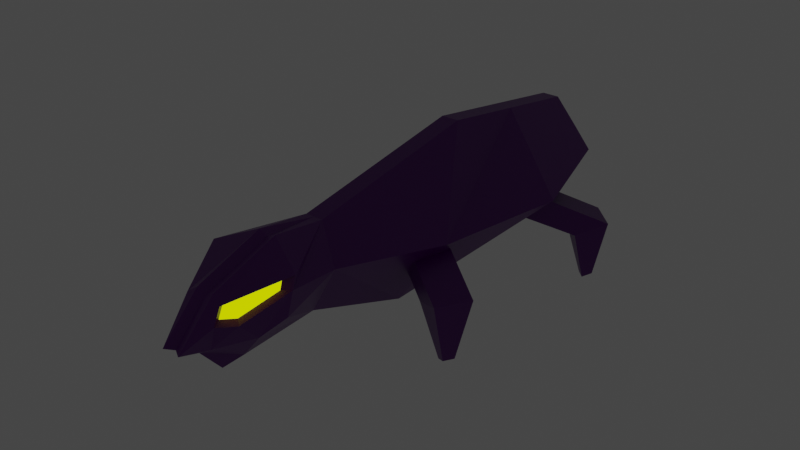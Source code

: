 # Source: Skulk.blend  (saved by Blender 3.2.14; exported with 4.5.12 LTS)
import bpy
from mathutils import Matrix  # noqa: F401  (used for matrix-valued properties, if any)

bpy.ops.wm.read_factory_settings(use_empty=True)
scene = bpy.context.scene
scene.name = 'Scene'

# ---- collections
col_collection = bpy.data.collections.new('Collection'); scene.collection.children.link(col_collection)

# ---- materials (node trees are filled in below, after node groups)
mat_skin = bpy.data.materials.new('Skin')
mat_skin.alpha_threshold = 0.0
mat_skin.use_transparent_shadow = False
mat_skin.line_color = (0.0, 0.0, 0.0, 1.0)
mat_eye = bpy.data.materials.new('Eye')
mat_eye.use_transparent_shadow = False

# ---- material node trees
mat_skin.use_nodes = True; mat_skin.node_tree.nodes.clear()
_N = mat_skin.node_tree.nodes; _L = mat_skin.node_tree.links
n0 = _N.new('ShaderNodeOutputMaterial'); n0.name = 'Material Output'; n0.location = (300, 300)
n1 = _N.new('ShaderNodeBsdfPrincipled'); n1.name = 'Principled BSDF'; n1.location = (10, 300)
n1.distribution = 'GGX'
n1.subsurface_method = 'RANDOM_WALK_SKIN'
n1.inputs[0].default_value = (0.1129, 0.0, 0.1982, 1.0)
n1.inputs[2].default_value = 0.4
n1.inputs[3].default_value = 1.45
n1.inputs[27].default_value = (0.0, 0.0, 0.0, 1.0)
n1.inputs[28].default_value = 1.0
_L.new(n1.outputs[0], n0.inputs[0])
n0.is_active_output = True
mat_eye.use_nodes = True; mat_eye.node_tree.nodes.clear()
_N = mat_eye.node_tree.nodes; _L = mat_eye.node_tree.links
n0 = _N.new('ShaderNodeOutputMaterial'); n0.name = 'Material Output'; n0.location = (300, 300)
n1 = _N.new('ShaderNodeEmission'); n1.name = 'Emission'; n1.location = (10, 300)
n1.inputs[0].default_value = (0.8276, 1.0, 0.0, 1.0)
_L.new(n1.outputs[0], n0.inputs[0])
n0.is_active_output = True

# ---- world
world_world = bpy.data.worlds.new('World'); scene.world = world_world
world_world.use_nodes = True; world_world.node_tree.nodes.clear()
_N = world_world.node_tree.nodes; _L = world_world.node_tree.links
n0 = _N.new('ShaderNodeOutputWorld'); n0.name = 'World Output'; n0.location = (300, 300)
n1 = _N.new('ShaderNodeBackground'); n1.name = 'Background'; n1.location = (10, 300)
n1.inputs[0].default_value = (0.05088, 0.05088, 0.05088, 1.0)
_L.new(n1.outputs[0], n0.inputs[0])
n0.is_active_output = True
world_world.color = (0.05088, 0.05088, 0.05088)
world_world.use_sun_shadow = False
world_world.sun_shadow_jitter_overblur = 0.0

# ---- meshes
me_cube = bpy.data.meshes.new('Cube')
me_cube.from_pydata([(0.0, -0.8409, -0.298), (0.0, -0.681, -0.4846), (0.0, 0.02801, -0.3944), (0.0, 0.8647, -0.6938), (0.0, 2.608, -0.5954), (0.0, 3.075, -0.09913), (0.0, 2.776, 0.2372), (0.0, 1.492, 0.434), (0.0, 0.1346, 0.2003), (0.0, -0.2591, 0.2249), (0.0, -1.002, -0.196), (0.0, -0.7529, 0.0554), (0.06588, -0.8057, -0.2665), (0.06588, -0.5625, -0.4226), (0.06588, 0.02801, -0.3944), (0.06588, 0.8647, -0.6938), (0.06588, 2.608, -0.5954), (0.06588, 3.075, -0.09913), (0.06588, 2.776, 0.2372), (0.06588, 1.492, 0.434), (0.06588, 0.1346, 0.2003), (0.06588, -0.2591, 0.2537), (0.06588, -1.041, -0.196), (0.06588, -0.758, 0.08149), (0.4675, 0.8647, -0.1373), (0.4675, 2.608, -0.03886), (0.2653, 0.02801, -0.02825), (0.1347, -0.7757, 0.03396), (0.1287, -0.8227, -0.08637), (0.1999, -0.704, -0.1045), (0.3437, -0.3794, 0.1401), (0.3438, -0.406, 0.05127), (0.1117, -0.7293, 0.02806), (0.107, -0.766, -0.06604), (0.1626, -0.6731, -0.08018), (0.2751, -0.4193, 0.1111), (0.2752, -0.4401, 0.0416), (0.06588, 1.736, -0.6446), (0.0, 2.134, 0.3356), (0.06588, 2.134, 0.3356), (0.0, 1.736, -0.6446), (0.6919, 1.778, -0.08807), (0.1999, -0.5558, -0.2531), (0.2909, -0.406, -0.1512), (0.01197, 0.8858, -0.2689), (0.08244, 0.8455, -0.09979), (0.1465, 1.121, -0.2689), (0.2169, 1.081, -0.09979), (0.4227, 0.651, -0.4792), (0.631, 0.5319, -0.3969), (0.5571, 0.8862, -0.4792), (0.7655, 0.7671, -0.3969), (0.5607, 0.6795, -0.8802), (0.6255, 0.6424, -0.8545), (0.6026, 0.7527, -0.8802), (0.6674, 0.7157, -0.8545), (0.3784, 1.744, -0.2689), (0.4349, 1.802, -0.09979), (0.1837, 1.932, -0.2689), (0.2402, 1.99, -0.09979), (0.7074, 2.084, -0.4792), (0.8743, 2.256, -0.3969), (0.5127, 2.272, -0.4792), (0.6796, 2.444, -0.3969), (0.7139, 2.224, -0.8802), (0.7658, 2.278, -0.8545), (0.6532, 2.283, -0.8802), (0.7052, 2.337, -0.8545), (-0.06588, -0.8057, -0.2665), (-0.06588, -0.5625, -0.4226), (-0.06588, 0.02801, -0.3944), (-0.06588, 0.8647, -0.6938), (-0.06588, 2.608, -0.5954), (-0.06588, 3.075, -0.09913), (-0.06588, 2.776, 0.2372), (-0.06588, 1.492, 0.434), (-0.06588, 0.1346, 0.2003), (-0.06588, -0.2591, 0.2537), (-0.06588, -1.041, -0.196), (-0.06588, -0.758, 0.08149), (-0.4675, 0.8647, -0.1373), (-0.4675, 2.608, -0.03886), (-0.2653, 0.02801, -0.02825), (-0.1347, -0.7757, 0.03396), (-0.1287, -0.8227, -0.08637), (-0.1999, -0.704, -0.1045), (-0.3437, -0.3794, 0.1401), (-0.3438, -0.406, 0.05127), (-0.1117, -0.7293, 0.02806), (-0.107, -0.766, -0.06604), (-0.1626, -0.6731, -0.08018), (-0.2751, -0.4193, 0.1111), (-0.2752, -0.4401, 0.0416), (-0.06588, 1.736, -0.6446), (-0.06588, 2.134, 0.3356), (-0.6919, 1.778, -0.08807), (-0.1999, -0.5558, -0.2531), (-0.2909, -0.406, -0.1512), (-0.01197, 0.8858, -0.2689), (-0.08244, 0.8455, -0.09979), (-0.1465, 1.121, -0.2689), (-0.2169, 1.081, -0.09979), (-0.4227, 0.651, -0.4792), (-0.631, 0.5319, -0.3969), (-0.5571, 0.8862, -0.4792), (-0.7655, 0.7671, -0.3969), (-0.5607, 0.6795, -0.8802), (-0.6255, 0.6424, -0.8545), (-0.6026, 0.7527, -0.8802), (-0.6674, 0.7157, -0.8545), (-0.3784, 1.744, -0.2689), (-0.4349, 1.802, -0.09979), (-0.1837, 1.932, -0.2689), (-0.2402, 1.99, -0.09979), (-0.7074, 2.084, -0.4792), (-0.8743, 2.256, -0.3969), (-0.5127, 2.272, -0.4792), (-0.6796, 2.444, -0.3969), (-0.7139, 2.224, -0.8802), (-0.7658, 2.278, -0.8545), (-0.6532, 2.283, -0.8802), (-0.7052, 2.337, -0.8545)], [], [(9, 11, 23, 21), (0, 12, 22, 10), (40, 4, 16, 37), (0, 1, 13, 12), (38, 7, 19, 39), (7, 8, 20, 19), (11, 10, 22, 23), (4, 5, 17, 16), (2, 3, 15, 14), (5, 6, 18, 17), (1, 2, 14, 13), (8, 9, 21, 20), (37, 16, 25, 41), (17, 25, 16), (18, 25, 17), (39, 19, 24, 41), (19, 20, 26, 24), (15, 24, 26, 14), (30, 35, 36, 31), (27, 32, 35, 30), (27, 28, 33, 32), (29, 31, 36, 34), (28, 29, 34, 33), (33, 34, 32), (35, 32, 34, 36), (18, 39, 41, 25), (15, 37, 41, 24), (6, 38, 39, 18), (3, 40, 37, 15), (22, 28, 27, 23), (12, 29, 28, 22), (31, 29, 42, 43), (29, 12, 42), (13, 42, 12), (14, 43, 42, 13), (26, 43, 14), (43, 26, 31), (26, 20, 31), (20, 21, 30, 31), (21, 23, 27, 30), (44, 45, 47, 46), (46, 47, 51, 50), (51, 49, 53, 55), (48, 49, 45, 44), (46, 50, 48, 44), (51, 47, 45, 49), (54, 55, 53, 52), (50, 51, 55, 54), (49, 48, 52, 53), (48, 50, 54, 52), (56, 57, 59, 58), (58, 59, 63, 62), (63, 61, 65, 67), (60, 61, 57, 56), (58, 62, 60, 56), (63, 59, 57, 61), (66, 67, 65, 64), (62, 63, 67, 66), (61, 60, 64, 65), (60, 62, 66, 64), (9, 77, 79, 11), (0, 10, 78, 68), (40, 93, 72, 4), (0, 68, 69, 1), (38, 94, 75, 7), (7, 75, 76, 8), (11, 79, 78, 10), (4, 72, 73, 5), (2, 70, 71, 3), (5, 73, 74, 6), (1, 69, 70, 2), (8, 76, 77, 9), (93, 95, 81, 72), (73, 72, 81), (74, 73, 81), (94, 95, 80, 75), (75, 80, 82, 76), (71, 70, 82, 80), (86, 87, 92, 91), (83, 86, 91, 88), (83, 88, 89, 84), (85, 90, 92, 87), (84, 89, 90, 85), (89, 88, 90), (91, 92, 90, 88), (74, 81, 95, 94), (71, 80, 95, 93), (6, 74, 94, 38), (3, 71, 93, 40), (78, 79, 83, 84), (68, 78, 84, 85), (87, 97, 96, 85), (85, 96, 68), (69, 68, 96), (70, 69, 96, 97), (82, 70, 97), (97, 87, 82), (82, 87, 76), (76, 87, 86, 77), (77, 86, 83, 79), (98, 100, 101, 99), (100, 104, 105, 101), (105, 109, 107, 103), (102, 98, 99, 103), (100, 98, 102, 104), (105, 103, 99, 101), (108, 106, 107, 109), (104, 108, 109, 105), (103, 107, 106, 102), (102, 106, 108, 104), (110, 112, 113, 111), (112, 116, 117, 113), (117, 121, 119, 115), (114, 110, 111, 115), (112, 110, 114, 116), (117, 115, 111, 113), (120, 118, 119, 121), (116, 120, 121, 117), (115, 119, 118, 114), (114, 118, 120, 116)])
me_cube.polygons.foreach_set('material_index', [0, 0, 0, 0, 0, 0, 0, 0, 0, 0, 0, 0, 0, 0, 0, 0, 0, 0, 0, 0, 0, 0, 0, 1, 1, 0, 0, 0, 0, 0, 0, 0, 0, 0, 0, 0, 0, 0, 0, 0, 0, 0, 0, 0, 0, 0, 0, 0, 0, 0, 0, 0, 0, 0, 0, 0, 0, 0, 0, 0, 0, 0, 0, 0, 0, 0, 0, 0, 0, 0, 0, 0, 0, 0, 0, 0, 0, 0, 0, 0, 0, 0, 0, 1, 1, 0, 0, 0, 0, 0, 0, 0, 0, 0, 0, 0, 0, 0, 0, 0, 0, 0, 0, 0, 0, 0, 0, 0, 0, 0, 0, 0, 0, 0, 0, 0, 0, 0, 0, 0])
_uv = me_cube.uv_layers.new(name='UVMap')
_uv.uv.foreach_set('vector', [0.0, 0.0, 0.0, 0.0, 0.0, 0.0, 0.0, 0.0, 0.0, 0.0, 0.0, 0.0, 0.0, 0.0, 0.0, 0.0, 0.0, 0.0, 0.0, 0.0, 0.0, 0.0, 0.0, 0.0, 0.0, 0.0, 0.0, 0.0, 0.0, 0.0, 0.0, 0.0, 0.0, 0.0, 0.0, 0.0, 0.0, 0.0, 0.0, 0.0, 0.0, 0.0, 0.0, 0.0, 0.0, 0.0, 0.0, 0.0, 0.0, 0.0, 0.0, 0.0, 0.0, 0.0, 0.0, 0.0, 0.0, 0.0, 0.0, 0.0, 0.0, 0.0, 0.0, 0.0, 0.0, 0.0, 0.0, 0.0, 0.0, 0.0, 0.0, 0.0, 0.0, 0.0, 0.0, 0.0, 0.0, 0.0, 0.0, 0.0, 0.0, 0.0, 0.0, 0.0, 0.0, 0.0, 0.0, 0.0, 0.0, 0.0, 0.0, 0.0, 0.0, 0.0, 0.0, 0.0, 0.0, 0.0, 0.0, 0.0, 0.0, 0.0, 0.0, 0.0, 0.0, 0.0, 0.0, 0.0, 0.0, 0.0, 0.0, 0.0, 0.0, 0.0, 0.0, 0.0, 0.0, 0.0, 0.0, 0.0, 0.0, 0.0, 0.0, 0.0, 0.0, 0.0, 0.0, 0.0, 0.0, 0.0, 0.0, 0.0, 0.0, 0.0, 0.0, 0.0, 0.0, 0.0, 0.0, 0.0, 0.0, 0.0, 0.0, 0.0, 0.0, 0.0, 0.0, 0.0, 0.0, 0.0, 0.0, 0.0, 0.0, 0.0, 0.0, 0.0, 0.0, 0.0, 0.0, 0.0, 0.0, 0.0, 0.0, 0.0, 0.0, 0.0, 0.0, 0.0, 0.0, 0.0, 0.0, 0.0, 0.0, 0.0, 0.0, 0.0, 0.0, 0.0, 0.0, 0.0, 0.0, 0.0, 0.0, 0.0, 0.0, 0.0, 0.0, 0.0, 0.0, 0.0, 0.0, 0.0, 0.0, 0.0, 0.0, 0.0, 0.0, 0.0, 0.0, 0.0, 0.0, 0.0, 0.0, 0.0, 0.0, 0.0, 0.0, 0.0, 0.0, 0.0, 0.0, 0.0, 0.0, 0.0, 0.0, 0.0, 0.0, 0.0, 0.0, 0.0, 0.0, 0.0, 0.0, 0.0, 0.0, 0.0, 0.0, 0.0, 0.0, 0.0, 0.0, 0.0, 0.0, 0.0, 0.0, 0.0, 0.0, 0.0, 0.0, 0.0, 0.0, 0.0, 0.0, 0.0, 0.0, 0.0, 0.0, 0.0, 0.0, 0.0, 0.0, 0.0, 0.0, 0.0, 0.0, 0.0, 0.0, 0.0, 0.0, 0.0, 0.0, 0.0, 0.0, 0.0, 0.0, 0.0, 0.0, 0.0, 0.0, 0.0, 0.0, 0.0, 0.0, 0.0, 0.0, 0.0, 0.0, 0.0, 0.0, 0.0, 0.0, 0.0, 0.0, 0.0, 0.0, 0.0, 0.0, 0.0, 0.0, 0.0, 0.0, 0.0, 0.0, 0.0, 0.0, 0.0, 0.0, 0.0, 0.0, 0.0, 0.0, 0.0, 0.0, 0.0, 0.375, 0.0, 0.625, 0.0, 0.625, 0.25, 0.375, 0.25, 0.375, 0.25, 0.625, 0.25, 0.625, 0.5, 0.375, 0.5, 0.625, 0.5, 0.625, 0.75, 0.625, 0.75, 0.625, 0.5, 0.375, 0.75, 0.625, 0.75, 0.625, 1.0, 0.375, 1.0, 0.125, 0.5, 0.375, 0.5, 0.375, 0.75, 0.125, 0.75, 0.625, 0.5, 0.875, 0.5, 0.875, 0.75, 0.625, 0.75, 0.375, 0.5, 0.625, 0.5, 0.625, 0.75, 0.375, 0.75, 0.375, 0.5, 0.625, 0.5, 0.625, 0.5, 0.375, 0.5, 0.625, 0.75, 0.375, 0.75, 0.375, 0.75, 0.625, 0.75, 0.375, 0.75, 0.375, 0.5, 0.375, 0.5, 0.375, 0.75, 0.375, 0.0, 0.625, 0.0, 0.625, 0.25, 0.375, 0.25, 0.375, 0.25, 0.625, 0.25, 0.625, 0.5, 0.375, 0.5, 0.625, 0.5, 0.625, 0.75, 0.625, 0.75, 0.625, 0.5, 0.375, 0.75, 0.625, 0.75, 0.625, 1.0, 0.375, 1.0, 0.125, 0.5, 0.375, 0.5, 0.375, 0.75, 0.125, 0.75, 0.625, 0.5, 0.875, 0.5, 0.875, 0.75, 0.625, 0.75, 0.375, 0.5, 0.625, 0.5, 0.625, 0.75, 0.375, 0.75, 0.375, 0.5, 0.625, 0.5, 0.625, 0.5, 0.375, 0.5, 0.625, 0.75, 0.375, 0.75, 0.375, 0.75, 0.625, 0.75, 0.375, 0.75, 0.375, 0.5, 0.375, 0.5, 0.375, 0.75, 0.0, 0.0, 0.0, 0.0, 0.0, 0.0, 0.0, 0.0, 0.0, 0.0, 0.0, 0.0, 0.0, 0.0, 0.0, 0.0, 0.0, 0.0, 0.0, 0.0, 0.0, 0.0, 0.0, 0.0, 0.0, 0.0, 0.0, 0.0, 0.0, 0.0, 0.0, 0.0, 0.0, 0.0, 0.0, 0.0, 0.0, 0.0, 0.0, 0.0, 0.0, 0.0, 0.0, 0.0, 0.0, 0.0, 0.0, 0.0, 0.0, 0.0, 0.0, 0.0, 0.0, 0.0, 0.0, 0.0, 0.0, 0.0, 0.0, 0.0, 0.0, 0.0, 0.0, 0.0, 0.0, 0.0, 0.0, 0.0, 0.0, 0.0, 0.0, 0.0, 0.0, 0.0, 0.0, 0.0, 0.0, 0.0, 0.0, 0.0, 0.0, 0.0, 0.0, 0.0, 0.0, 0.0, 0.0, 0.0, 0.0, 0.0, 0.0, 0.0, 0.0, 0.0, 0.0, 0.0, 0.0, 0.0, 0.0, 0.0, 0.0, 0.0, 0.0, 0.0, 0.0, 0.0, 0.0, 0.0, 0.0, 0.0, 0.0, 0.0, 0.0, 0.0, 0.0, 0.0, 0.0, 0.0, 0.0, 0.0, 0.0, 0.0, 0.0, 0.0, 0.0, 0.0, 0.0, 0.0, 0.0, 0.0, 0.0, 0.0, 0.0, 0.0, 0.0, 0.0, 0.0, 0.0, 0.0, 0.0, 0.0, 0.0, 0.0, 0.0, 0.0, 0.0, 0.0, 0.0, 0.0, 0.0, 0.0, 0.0, 0.0, 0.0, 0.0, 0.0, 0.0, 0.0, 0.0, 0.0, 0.0, 0.0, 0.0, 0.0, 0.0, 0.0, 0.0, 0.0, 0.0, 0.0, 0.0, 0.0, 0.0, 0.0, 0.0, 0.0, 0.0, 0.0, 0.0, 0.0, 0.0, 0.0, 0.0, 0.0, 0.0, 0.0, 0.0, 0.0, 0.0, 0.0, 0.0, 0.0, 0.0, 0.0, 0.0, 0.0, 0.0, 0.0, 0.0, 0.0, 0.0, 0.0, 0.0, 0.0, 0.0, 0.0, 0.0, 0.0, 0.0, 0.0, 0.0, 0.0, 0.0, 0.0, 0.0, 0.0, 0.0, 0.0, 0.0, 0.0, 0.0, 0.0, 0.0, 0.0, 0.0, 0.0, 0.0, 0.0, 0.0, 0.0, 0.0, 0.0, 0.0, 0.0, 0.0, 0.0, 0.0, 0.0, 0.0, 0.0, 0.0, 0.0, 0.0, 0.0, 0.0, 0.0, 0.0, 0.0, 0.0, 0.0, 0.0, 0.0, 0.0, 0.0, 0.0, 0.0, 0.0, 0.0, 0.0, 0.0, 0.0, 0.0, 0.0, 0.0, 0.0, 0.0, 0.0, 0.0, 0.0, 0.0, 0.0, 0.0, 0.0, 0.0, 0.0, 0.0, 0.0, 0.0, 0.0, 0.0, 0.0, 0.0, 0.0, 0.0, 0.0, 0.0, 0.0, 0.0, 0.0, 0.0, 0.0, 0.0, 0.0, 0.0, 0.0, 0.0, 0.0, 0.0, 0.0, 0.0, 0.0, 0.0, 0.0, 0.0, 0.375, 0.0, 0.375, 0.25, 0.625, 0.25, 0.625, 0.0, 0.375, 0.25, 0.375, 0.5, 0.625, 0.5, 0.625, 0.25, 0.625, 0.5, 0.625, 0.5, 0.625, 0.75, 0.625, 0.75, 0.375, 0.75, 0.375, 1.0, 0.625, 1.0, 0.625, 0.75, 0.125, 0.5, 0.125, 0.75, 0.375, 0.75, 0.375, 0.5, 0.625, 0.5, 0.625, 0.75, 0.875, 0.75, 0.875, 0.5, 0.375, 0.5, 0.375, 0.75, 0.625, 0.75, 0.625, 0.5, 0.375, 0.5, 0.375, 0.5, 0.625, 0.5, 0.625, 0.5, 0.625, 0.75, 0.625, 0.75, 0.375, 0.75, 0.375, 0.75, 0.375, 0.75, 0.375, 0.75, 0.375, 0.5, 0.375, 0.5, 0.375, 0.0, 0.375, 0.25, 0.625, 0.25, 0.625, 0.0, 0.375, 0.25, 0.375, 0.5, 0.625, 0.5, 0.625, 0.25, 0.625, 0.5, 0.625, 0.5, 0.625, 0.75, 0.625, 0.75, 0.375, 0.75, 0.375, 1.0, 0.625, 1.0, 0.625, 0.75, 0.125, 0.5, 0.125, 0.75, 0.375, 0.75, 0.375, 0.5, 0.625, 0.5, 0.625, 0.75, 0.875, 0.75, 0.875, 0.5, 0.375, 0.5, 0.375, 0.75, 0.625, 0.75, 0.625, 0.5, 0.375, 0.5, 0.375, 0.5, 0.625, 0.5, 0.625, 0.5, 0.625, 0.75, 0.625, 0.75, 0.375, 0.75, 0.375, 0.75, 0.375, 0.75, 0.375, 0.75, 0.375, 0.5, 0.375, 0.5])
me_cube.materials.append(mat_skin)
me_cube.materials.append(mat_eye)
me_cube.update()
arm_armature = bpy.data.armatures.new('Armature')  # bones are not reproduced

# ---- objects
ob_skulk = bpy.data.objects.new('Skulk', me_cube)
ob_armature = bpy.data.objects.new('Armature', arm_armature)

# ---- transforms, parenting, visibility, modifiers, constraints
ob_skulk.parent = ob_armature
ob_skulk.location = (0.0, 0.0, 0.0)
_vg = ob_skulk.vertex_groups.new(name='Root')
_vg = ob_skulk.vertex_groups.new(name='UpperLeg')
_vg.add([44, 45, 46, 47, 48, 49, 50, 51], 1.0, 'REPLACE')
_vg = ob_skulk.vertex_groups.new(name='LowerLeg')
_vg.add([48, 49, 50, 51, 52, 53, 54, 55], 1.0, 'REPLACE')
_vg = ob_skulk.vertex_groups.new(name='UpperLeg.001')
_vg.add([56, 57, 58, 59, 60, 61, 62, 63], 1.0, 'REPLACE')
_vg = ob_skulk.vertex_groups.new(name='LowerLeg.001')
_vg.add([60, 61, 62, 63, 64, 65, 66, 67], 1.0, 'REPLACE')
_vg = ob_skulk.vertex_groups.new(name='UpperLeg.002')
_vg.add([98, 99, 100, 101, 102, 103, 104, 105], 1.0, 'REPLACE')
_vg = ob_skulk.vertex_groups.new(name='LowerLeg.002')
_vg.add([102, 103, 104, 105, 106, 107, 108, 109], 1.0, 'REPLACE')
_vg = ob_skulk.vertex_groups.new(name='UpperLeg.003')
_vg.add([110, 111, 112, 113, 114, 115, 116, 117], 1.0, 'REPLACE')
_vg = ob_skulk.vertex_groups.new(name='LowerLeg.003')
_vg.add([114, 115, 116, 117, 118, 119, 120, 121], 1.0, 'REPLACE')
_m = ob_skulk.modifiers.new('Armature', 'ARMATURE')
_m.object = ob_armature
ob_armature.location = (0.0, 0.0, 0.0)
ob_armature.show_in_front = True

# ---- collection membership
col_collection.objects.link(ob_skulk)
col_collection.objects.link(ob_armature)

# ---- scene / render settings (as saved in the file)
scene.frame_start = 20; scene.frame_end = 39; scene.frame_set(20)
scene.render.engine = 'BLENDER_EEVEE_NEXT'
scene.cycles.sampling_pattern = 'TABULATED_SOBOL'
scene.cycles.use_light_tree = False
scene.view_settings.view_transform = 'Filmic'
bpy.context.view_layer.update()

# ---- added for rendering (the .blend has no active camera): camera
cam_auto = bpy.data.cameras.new('AutoCamera')
cam_auto.lens = 50.0
cam_auto.sensor_width = 36.0
cam_auto.clip_end = 1000.0
ob_auto_camera = bpy.data.objects.new('AutoCamera', cam_auto)
scene.collection.objects.link(ob_auto_camera)
ob_auto_camera.location = (4.2971, -4.2008, 3.25733)
ob_auto_camera.rotation_euler = (1.09748, -7.21219e-08, 0.694738)
scene.camera = ob_auto_camera
bpy.context.view_layer.update()

